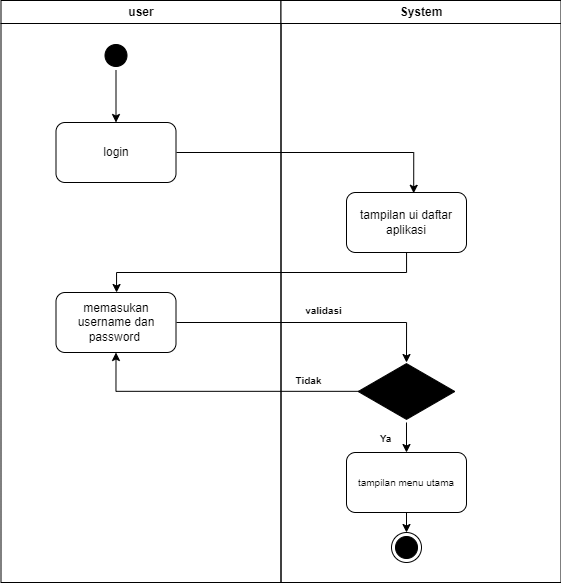

The diagram above was exported from draw.io. Its source (the exported page's mxGraphModel, read from the mxfile embedded in the PNG):
<mxGraphModel dx="1221" dy="716" grid="1" gridSize="10" guides="1" tooltips="1" connect="1" arrows="1" fold="1" page="1" pageScale="1" pageWidth="1169" pageHeight="826" background="none" math="0" shadow="0">
  <root>
    <mxCell id="0" />
    <mxCell id="1" parent="0" />
    <mxCell id="2" value="user" style="swimlane;whiteSpace=wrap" parent="1" vertex="1">
      <mxGeometry x="164.5" y="128" width="280" height="582" as="geometry" />
    </mxCell>
    <mxCell id="5" value="" style="ellipse;shape=startState;fillColor=#000000;strokeColor=#000000;" parent="2" vertex="1">
      <mxGeometry x="100" y="40" width="30" height="30" as="geometry" />
    </mxCell>
    <mxCell id="II41K0eMZgXKt3YE9OYh-41" value="login" style="rounded=1;whiteSpace=wrap;html=1;" parent="2" vertex="1">
      <mxGeometry x="55" y="122" width="120" height="60" as="geometry" />
    </mxCell>
    <mxCell id="II41K0eMZgXKt3YE9OYh-42" value="" style="endArrow=classic;html=1;rounded=0;exitX=0.5;exitY=1;exitDx=0;exitDy=0;entryX=0.5;entryY=0;entryDx=0;entryDy=0;" parent="2" source="5" target="II41K0eMZgXKt3YE9OYh-41" edge="1">
      <mxGeometry width="50" height="50" relative="1" as="geometry">
        <mxPoint x="335.5" y="302" as="sourcePoint" />
        <mxPoint x="385.5" y="252" as="targetPoint" />
      </mxGeometry>
    </mxCell>
    <mxCell id="II41K0eMZgXKt3YE9OYh-45" value="memasukan username dan password&amp;nbsp;" style="rounded=1;whiteSpace=wrap;html=1;" parent="2" vertex="1">
      <mxGeometry x="55" y="292" width="120" height="60" as="geometry" />
    </mxCell>
    <mxCell id="3" value="System" style="swimlane;whiteSpace=wrap" parent="1" vertex="1">
      <mxGeometry x="444.5" y="128" width="280" height="582" as="geometry" />
    </mxCell>
    <mxCell id="II41K0eMZgXKt3YE9OYh-43" value="tampilan ui daftar aplikasi" style="rounded=1;whiteSpace=wrap;html=1;" parent="3" vertex="1">
      <mxGeometry x="65.5" y="192" width="120" height="60" as="geometry" />
    </mxCell>
    <mxCell id="II41K0eMZgXKt3YE9OYh-47" value="" style="html=1;whiteSpace=wrap;aspect=fixed;shape=isoRectangle;fillColor=#000000;" parent="3" vertex="1">
      <mxGeometry x="77.16" y="362" width="96.67" height="58" as="geometry" />
    </mxCell>
    <mxCell id="II41K0eMZgXKt3YE9OYh-49" value="" style="edgeStyle=segmentEdgeStyle;endArrow=classic;html=1;rounded=0;entryX=0.5;entryY=0;entryDx=0;entryDy=0;entryPerimeter=0;" parent="3" target="II41K0eMZgXKt3YE9OYh-47" edge="1">
      <mxGeometry width="50" height="50" relative="1" as="geometry">
        <mxPoint x="-104.5" y="322" as="sourcePoint" />
        <mxPoint x="95.5" y="272" as="targetPoint" />
      </mxGeometry>
    </mxCell>
    <mxCell id="II41K0eMZgXKt3YE9OYh-50" value="&lt;font style=&quot;font-size: 10px&quot;&gt;validasi&lt;/font&gt;" style="text;strokeColor=none;fillColor=none;html=1;fontSize=24;fontStyle=1;verticalAlign=middle;align=center;" parent="3" vertex="1">
      <mxGeometry x="15.5" y="292" width="54.5" height="28" as="geometry" />
    </mxCell>
    <mxCell id="II41K0eMZgXKt3YE9OYh-54" value="&lt;font style=&quot;font-size: 10px&quot;&gt;Tidak&lt;/font&gt;" style="text;strokeColor=none;fillColor=none;html=1;fontSize=24;fontStyle=1;verticalAlign=middle;align=center;" parent="3" vertex="1">
      <mxGeometry y="362" width="54.5" height="28" as="geometry" />
    </mxCell>
    <mxCell id="II41K0eMZgXKt3YE9OYh-55" value="tampilan menu utama" style="rounded=1;whiteSpace=wrap;html=1;fontSize=10;" parent="3" vertex="1">
      <mxGeometry x="65.5" y="452" width="120" height="60" as="geometry" />
    </mxCell>
    <mxCell id="II41K0eMZgXKt3YE9OYh-56" value="" style="endArrow=classic;html=1;rounded=0;fontSize=10;exitX=0.5;exitY=1.034;exitDx=0;exitDy=0;exitPerimeter=0;entryX=0.5;entryY=0;entryDx=0;entryDy=0;" parent="3" source="II41K0eMZgXKt3YE9OYh-47" target="II41K0eMZgXKt3YE9OYh-55" edge="1">
      <mxGeometry width="50" height="50" relative="1" as="geometry">
        <mxPoint x="-44.5" y="422" as="sourcePoint" />
        <mxPoint x="5.5" y="372" as="targetPoint" />
      </mxGeometry>
    </mxCell>
    <mxCell id="II41K0eMZgXKt3YE9OYh-57" value="&lt;font style=&quot;font-size: 10px&quot;&gt;Ya&lt;/font&gt;" style="text;strokeColor=none;fillColor=none;html=1;fontSize=24;fontStyle=1;verticalAlign=middle;align=center;" parent="3" vertex="1">
      <mxGeometry x="77.16" y="420" width="54.5" height="28" as="geometry" />
    </mxCell>
    <mxCell id="II41K0eMZgXKt3YE9OYh-58" value="" style="ellipse;html=1;shape=endState;fillColor=#000000;strokeColor=#000000;fontSize=10;" parent="3" vertex="1">
      <mxGeometry x="110.5" y="532" width="30" height="30" as="geometry" />
    </mxCell>
    <mxCell id="II41K0eMZgXKt3YE9OYh-59" value="" style="endArrow=classic;html=1;rounded=0;fontSize=10;exitX=0.5;exitY=1;exitDx=0;exitDy=0;" parent="3" source="II41K0eMZgXKt3YE9OYh-55" target="II41K0eMZgXKt3YE9OYh-58" edge="1">
      <mxGeometry width="50" height="50" relative="1" as="geometry">
        <mxPoint x="-94.5" y="442" as="sourcePoint" />
        <mxPoint x="-44.5" y="392" as="targetPoint" />
      </mxGeometry>
    </mxCell>
    <mxCell id="II41K0eMZgXKt3YE9OYh-44" value="" style="edgeStyle=segmentEdgeStyle;endArrow=classic;html=1;rounded=0;entryX=0.56;entryY=0.013;entryDx=0;entryDy=0;entryPerimeter=0;" parent="1" target="II41K0eMZgXKt3YE9OYh-43" edge="1">
      <mxGeometry width="50" height="50" relative="1" as="geometry">
        <mxPoint x="340" y="280" as="sourcePoint" />
        <mxPoint x="550" y="380" as="targetPoint" />
        <Array as="points">
          <mxPoint x="577" y="280" />
        </Array>
      </mxGeometry>
    </mxCell>
    <mxCell id="II41K0eMZgXKt3YE9OYh-46" value="" style="edgeStyle=segmentEdgeStyle;endArrow=classic;html=1;rounded=0;" parent="1" source="II41K0eMZgXKt3YE9OYh-43" target="II41K0eMZgXKt3YE9OYh-45" edge="1">
      <mxGeometry width="50" height="50" relative="1" as="geometry">
        <mxPoint x="460" y="470" as="sourcePoint" />
        <mxPoint x="550" y="360" as="targetPoint" />
        <Array as="points">
          <mxPoint x="570" y="400" />
          <mxPoint x="280" y="400" />
        </Array>
      </mxGeometry>
    </mxCell>
    <mxCell id="II41K0eMZgXKt3YE9OYh-53" value="" style="edgeStyle=segmentEdgeStyle;endArrow=classic;html=1;rounded=0;fontSize=10;entryX=0.5;entryY=1;entryDx=0;entryDy=0;exitX=0.005;exitY=0.497;exitDx=0;exitDy=0;exitPerimeter=0;" parent="1" source="II41K0eMZgXKt3YE9OYh-47" target="II41K0eMZgXKt3YE9OYh-45" edge="1">
      <mxGeometry width="50" height="50" relative="1" as="geometry">
        <mxPoint x="520" y="520" as="sourcePoint" />
        <mxPoint x="530" y="550" as="targetPoint" />
      </mxGeometry>
    </mxCell>
  </root>
</mxGraphModel>